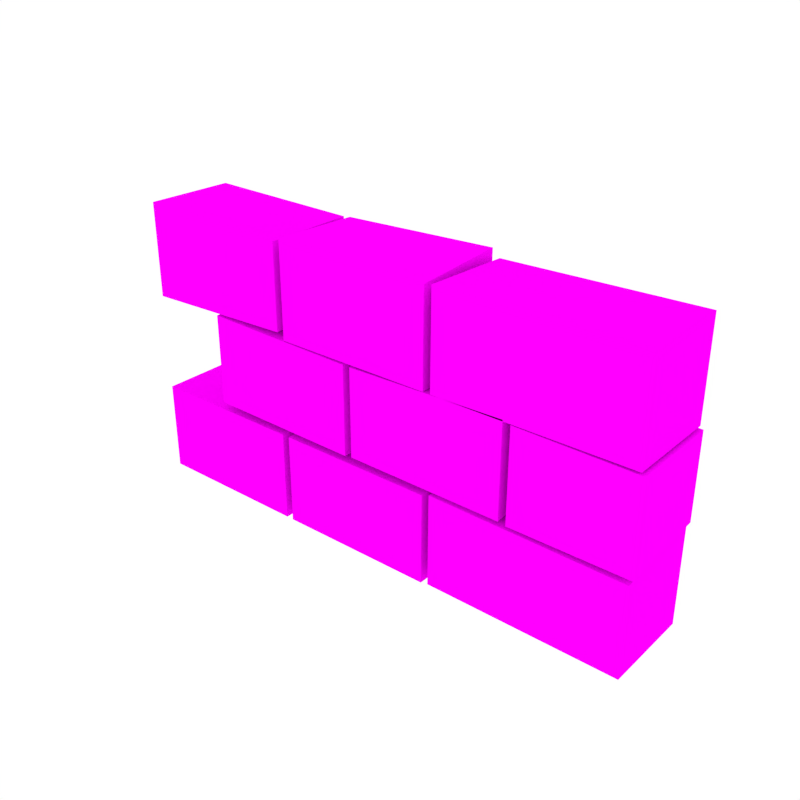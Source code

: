 # Source: Bricks_LeftStraight.blend  (saved by Blender 2.79.0; exported with 4.5.12 LTS)
import bpy
from mathutils import Matrix  # noqa: F401  (used for matrix-valued properties, if any)

bpy.ops.wm.read_factory_settings(use_empty=True)
scene = bpy.context.scene
scene.name = 'Scene'

# ---- collections
col_collection_1 = bpy.data.collections.new('Collection 1'); scene.collection.children.link(col_collection_1)

# ---- images (referenced by path relative to the original .blend; pixels are not part of the script)
import os
ASSET_DIR = os.environ.get("B2B_ASSET_DIR", "")  # directory of the original .blend (textures are referenced by path, not embedded)
HERE = os.path.dirname(os.path.abspath(__file__))  # packed textures are extracted next to this script under _unpacked/

def load_image(name, relpath, width, height, colorspace="sRGB"):
    """Load a texture the original file referenced (path relative to the .blend, or extracted next to this script)."""
    p = next((c for c in (os.path.join(HERE, relpath), os.path.join(ASSET_DIR, relpath)) if relpath and os.path.exists(c)), "")
    if p:
        img = bpy.data.images.load(p, check_existing=True)
        img.name = name
    else:  # same state as the original file: an image datablock whose file is absent (Cycles renders it pink)
        img = bpy.data.images.new(name, width, height)
        img.source = "FILE"
        img.filepath = "//" + (relpath or name)
    img.colorspace_settings.name = colorspace
    return img
img_texture_green_png_001 = load_image('Texture_Green.png.001', 'Texture_Green.png', 1024, 1024, 'sRGB')

# ---- materials (node trees are filled in below, after node groups)
mat_texture = bpy.data.materials.new('Texture')
mat_texture.alpha_threshold = 0.0
mat_texture.roughness = 0.5

# ---- material node trees
mat_texture.use_nodes = True; mat_texture.node_tree.nodes.clear()
_N = mat_texture.node_tree.nodes; _L = mat_texture.node_tree.links
n0 = _N.new('ShaderNodeOutputMaterial'); n0.name = 'Material Output'; n0.location = (300, 300)
n1 = _N.new('ShaderNodeBsdfDiffuse'); n1.name = 'Diffuse BSDF'; n1.location = (10, 300)
n2 = _N.new('ShaderNodeTexImage'); n2.name = 'Image Texture'; n2.location = (-180, 300)
n2.width = 140
n2.image = img_texture_green_png_001
_L.new(n1.outputs[0], n0.inputs[0])
_L.new(n2.outputs[0], n1.inputs[0])
n0.is_active_output = True

# ---- world
world_world = bpy.data.worlds.new('World'); scene.world = world_world
world_world.color = (1.0, 1.0, 1.0)
world_world.use_sun_shadow = False
world_world.sun_shadow_jitter_overblur = 0.0
world_world.cycles.sampling_method = 'NONE'
world_world.cycles.sample_map_resolution = 256

# ---- meshes
me_cube_017 = bpy.data.meshes.new('Cube.017')
me_cube_017.from_pydata([(-0.3958, -0.06821, -0.2159), (-0.3958, -0.06821, -0.07948), (-0.3958, 0.06821, -0.215), (-0.3958, 0.06821, -0.07948), (-0.157, -0.06821, -0.2159), (-0.157, -0.06821, -0.07948), (-0.157, 0.06821, -0.2159), (-0.157, 0.06821, -0.07948), (-0.2776, -0.06821, -0.06788), (-0.2776, -0.06821, 0.0692), (-0.2776, 0.06821, -0.06523), (-0.2776, 0.06821, 0.07632), (-0.03888, -0.06821, -0.0703), (-0.03888, -0.06821, 0.06468), (-0.03888, 0.06821, -0.07174), (-0.03888, 0.06821, 0.07676), (-0.3958, -0.06821, 0.06817), (-0.3958, -0.06821, 0.2103), (-0.3958, 0.06821, 0.07598), (-0.3958, 0.06821, 0.2076), (-0.157, -0.06821, 0.07714), (-0.157, -0.06821, 0.2046), (-0.157, 0.06821, 0.08487), (-0.157, 0.06821, 0.2049), (-0.1459, -0.06821, -0.2159), (-0.1459, -0.06821, -0.07948), (-0.1459, 0.06821, -0.2084), (-0.1459, 0.06821, -0.07896), (0.09282, -0.06821, -0.2159), (0.09282, -0.06821, -0.07948), (0.09282, 0.06821, -0.2159), (0.09282, 0.06821, -0.07948), (-0.02782, -0.06821, -0.06842), (-0.02782, -0.06821, 0.06468), (-0.02782, 0.06821, -0.06961), (-0.02782, 0.06821, 0.06468), (0.2109, -0.06821, -0.06976), (0.2109, -0.06821, 0.07025), (0.2109, 0.06821, -0.05527), (0.2109, 0.06821, 0.06468), (-0.1459, -0.06821, 0.06817), (-0.1459, -0.06821, 0.2118), (-0.1459, 0.06821, 0.07418), (-0.1459, 0.06821, 0.2063), (0.09282, -0.06821, 0.06817), (0.09282, -0.06821, 0.2079), (0.09282, 0.06821, 0.06817), (0.09282, 0.06821, 0.2159), (0.1039, -0.06821, -0.2134), (0.1039, -0.06821, -0.07516), (0.1039, 0.06821, -0.2067), (0.1039, 0.06821, -0.07677), (0.3914, -0.06821, -0.2155), (0.3914, -0.06821, -0.07948), (0.3914, 0.06821, -0.2159), (0.3914, 0.06821, -0.06809), (0.222, -0.06821, -0.07174), (0.222, -0.06821, 0.06697), (0.222, 0.06821, -0.07174), (0.222, 0.06821, 0.07057), (0.3958, -0.06821, -0.07174), (0.3958, -0.06821, 0.06468), (0.3958, 0.06821, -0.06175), (0.3958, 0.06821, 0.06468), (0.1039, -0.06821, 0.06817), (0.1039, -0.06821, 0.2104), (0.1039, 0.06821, 0.07663), (0.1039, 0.06821, 0.2046), (0.3914, -0.06821, 0.06817), (0.3914, -0.06821, 0.2046), (0.3914, 0.06821, 0.06817), (0.3914, 0.06821, 0.2114)], [], [(0, 1, 3, 2), (6, 7, 5, 4), (4, 5, 1, 0), (2, 6, 4, 0), (8, 9, 11, 10), (14, 15, 13, 12), (7, 3, 1, 5), (12, 13, 9, 8), (10, 14, 12, 8), (16, 17, 19, 18), (22, 23, 21, 20), (15, 11, 9, 13), (20, 21, 17, 16), (18, 22, 20, 16), (23, 19, 17, 21), (24, 25, 27, 26), (30, 31, 29, 28), (28, 29, 25, 24), (26, 30, 28, 24), (32, 33, 35, 34), (38, 39, 37, 36), (31, 27, 25, 29), (36, 37, 33, 32), (34, 38, 36, 32), (40, 41, 43, 42), (46, 47, 45, 44), (39, 35, 33, 37), (44, 45, 41, 40), (42, 46, 44, 40), (47, 43, 41, 45), (48, 49, 51, 50), (54, 55, 53, 52), (52, 53, 49, 48), (50, 54, 52, 48), (56, 57, 59, 58), (62, 63, 61, 60), (55, 51, 49, 53), (60, 61, 57, 56), (58, 62, 60, 56), (64, 65, 67, 66), (70, 71, 69, 68), (63, 59, 57, 61), (68, 69, 65, 64), (66, 70, 68, 64), (71, 67, 65, 69)])
_uv = me_cube_017.uv_layers.new(name='UVMap')
_uv.uv.foreach_set('vector', [0.3977, 0.9027, 0.3977, 0.9196, 0.3809, 0.9196, 0.3809, 0.9028, 0.4317, 0.913, 0.4317, 0.9299, 0.4149, 0.9299, 0.4149, 0.913, 0.4143, 0.7779, 0.4312, 0.7779, 0.4312, 0.8075, 0.4143, 0.8075, 0.3809, 0.9027, 0.3809, 0.8731, 0.3977, 0.8731, 0.3977, 0.9027, 0.448, 0.7779, 0.448, 0.7949, 0.4312, 0.7958, 0.4312, 0.7782, 0.3633, 0.8789, 0.3633, 0.8974, 0.3464, 0.8959, 0.3464, 0.8791, 0.3802, 0.8729, 0.3802, 0.9025, 0.3633, 0.9025, 0.3633, 0.8729, 0.3978, 0.8434, 0.3811, 0.8433, 0.3809, 0.8136, 0.3978, 0.8138, 0.3977, 0.8731, 0.3977, 0.8434, 0.4146, 0.8434, 0.4146, 0.8731, 0.4486, 0.8946, 0.4486, 0.9123, 0.4317, 0.9119, 0.4317, 0.8956, 0.449, 0.7779, 0.4638, 0.7779, 0.4638, 0.7948, 0.448, 0.7949, 0.3633, 0.8493, 0.3633, 0.8789, 0.3464, 0.8789, 0.3464, 0.8493, 0.3644, 0.8136, 0.3802, 0.8136, 0.3809, 0.8432, 0.3633, 0.8432, 0.3456, 0.8434, 0.3456, 0.873, 0.3287, 0.873, 0.3287, 0.8434, 0.4146, 0.8136, 0.4146, 0.8432, 0.3978, 0.8432, 0.3978, 0.8136, 0.3802, 0.9025, 0.3802, 0.9195, 0.3633, 0.9195, 0.3633, 0.9035, 0.3455, 0.9027, 0.3455, 0.9196, 0.3287, 0.9196, 0.3287, 0.9027, 0.4146, 0.8434, 0.4314, 0.8434, 0.4314, 0.8731, 0.4146, 0.8731, 0.3809, 0.8731, 0.3809, 0.8434, 0.3977, 0.8434, 0.3977, 0.8731, 0.4142, 0.9299, 0.3977, 0.9299, 0.3977, 0.913, 0.4143, 0.913, 0.4486, 0.8749, 0.4486, 0.8898, 0.4318, 0.8904, 0.4318, 0.8731, 0.4146, 0.8432, 0.4146, 0.8136, 0.4315, 0.8136, 0.4315, 0.8432, 0.3975, 0.8075, 0.3802, 0.8075, 0.3809, 0.7779, 0.3973, 0.7779, 0.3802, 0.8432, 0.3802, 0.8729, 0.3633, 0.8729, 0.3633, 0.8432, 0.4483, 0.8434, 0.4483, 0.8613, 0.4314, 0.8606, 0.4314, 0.8442, 0.4149, 0.913, 0.4149, 0.8946, 0.4317, 0.8956, 0.4317, 0.913, 0.3455, 0.873, 0.3455, 0.9027, 0.3287, 0.9027, 0.3287, 0.873, 0.3287, 0.8137, 0.346, 0.8137, 0.3464, 0.8434, 0.3287, 0.8434, 0.3118, 0.8789, 0.3118, 0.8493, 0.3286, 0.8493, 0.3286, 0.8789, 0.4143, 0.7779, 0.4143, 0.8075, 0.3975, 0.8075, 0.3975, 0.7779, 0.3286, 0.9005, 0.3286, 0.9177, 0.3118, 0.9175, 0.3118, 0.9013, 0.3977, 0.913, 0.3977, 0.8946, 0.4146, 0.8961, 0.4146, 0.9129, 0.3464, 0.8137, 0.3296, 0.8136, 0.3294, 0.7779, 0.3464, 0.778, 0.3633, 0.8136, 0.3633, 0.7779, 0.3802, 0.7779, 0.3802, 0.8136, 0.3464, 0.915, 0.3464, 0.8978, 0.3633, 0.8974, 0.3633, 0.915, 0.4317, 0.928, 0.4317, 0.9123, 0.4486, 0.9123, 0.4486, 0.9292, 0.3464, 0.8493, 0.3464, 0.8136, 0.3633, 0.8136, 0.3633, 0.8493, 0.3977, 0.8731, 0.4146, 0.8731, 0.4149, 0.8946, 0.3977, 0.8946, 0.4149, 0.8946, 0.4149, 0.8731, 0.4318, 0.8731, 0.4318, 0.8946, 0.4484, 0.8136, 0.4484, 0.8313, 0.4315, 0.8305, 0.4315, 0.8147, 0.4312, 0.8136, 0.4312, 0.7958, 0.448, 0.7967, 0.448, 0.8136, 0.3118, 0.9005, 0.3118, 0.8789, 0.3286, 0.8789, 0.3286, 0.9005, 0.3118, 0.7779, 0.3286, 0.7779, 0.3294, 0.8136, 0.3118, 0.8136, 0.3464, 0.8136, 0.3465, 0.7779, 0.3633, 0.7779, 0.3633, 0.8136, 0.3118, 0.8493, 0.3118, 0.8136, 0.3286, 0.8136, 0.3286, 0.8493])
me_cube_017.materials.append(mat_texture)
me_cube_017.use_remesh_preserve_volume = False
me_cube_017.use_remesh_preserve_attributes = False
me_cube_017.use_mirror_vertex_groups = False
me_cube_017.update()

# ---- objects
ob_bricks_leftstraight = bpy.data.objects.new('Bricks_LeftStraight', me_cube_017)

# ---- transforms, parenting, visibility, modifiers, constraints
ob_bricks_leftstraight.location = (0.0, 0.0, 0.0)
ob_bricks_leftstraight.lineart.crease_threshold = 0.0
_vg = ob_bricks_leftstraight.vertex_groups.new(name='Group')

# ---- collection membership
col_collection_1.objects.link(ob_bricks_leftstraight)

# ---- scene / render settings (as saved in the file)
scene.frame_start = 1; scene.frame_end = 250; scene.frame_set(0)
scene.render.engine = 'CYCLES'
scene.render.resolution_x = 1000
scene.render.resolution_y = 1000
scene.render.dither_intensity = 0.0
scene.cycles.samples = 200
scene.cycles.sampling_pattern = 'TABULATED_SOBOL'
scene.cycles.light_sampling_threshold = 0.0
scene.cycles.use_adaptive_sampling = False
scene.cycles.use_light_tree = False
scene.cycles.caustics_reflective = False
scene.cycles.caustics_refractive = False
scene.cycles.blur_glossy = 0.0
scene.cycles.max_bounces = 2
scene.cycles.pixel_filter_type = 'GAUSSIAN'
scene.cycles.sample_clamp_indirect = 0.0
scene.view_settings.view_transform = 'Standard'
bpy.context.view_layer.update()

# ---- added for rendering (the .blend has no active camera): camera
cam_auto = bpy.data.cameras.new('AutoCamera')
cam_auto.lens = 50.0
cam_auto.sensor_width = 36.0
cam_auto.clip_end = 1000.0
ob_auto_camera = bpy.data.objects.new('AutoCamera', cam_auto)
scene.collection.objects.link(ob_auto_camera)
ob_auto_camera.location = (0.84372, -1.01246, 0.674976)
ob_auto_camera.rotation_euler = (1.09748, -7.21219e-08, 0.694738)
scene.camera = ob_auto_camera
bpy.context.view_layer.update()

